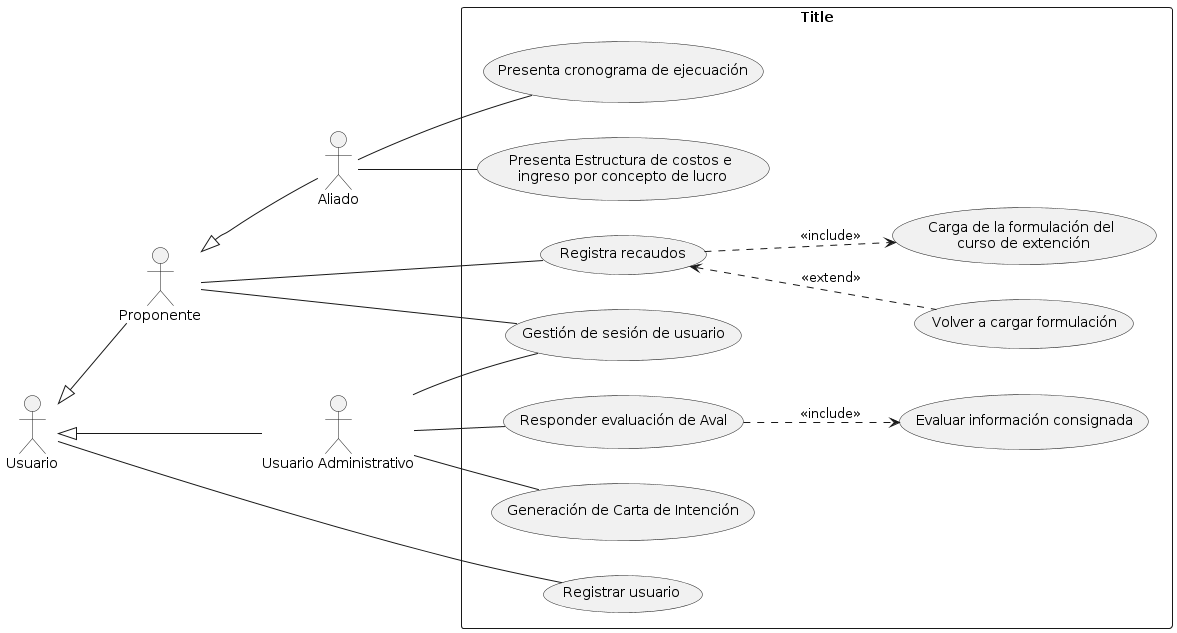

The diagram above was rendered by PlantUML. Its source (embedded in the PNG):
@startuml
'INICIO DE CASO DE USO

'PRIMER ACTOR
actor :Usuario: as Men1
actor :Proponente: as Men2
actor :Usuario Administrativo: as Men3
actor :Aliado: as Men4

Men1 <|-- Men2
Men1 <|-- Men3
Men2 <|-- Men4
left to right direction
'INICIO DEL LIMITE
rectangle Title{
(Registrar usuario) as (UC1)


(Registra recaudos) as (UC3)

'CASO INCLUDE
(Carga de la formulación del\n curso de extención) as (UC5)

(Gestión de sesión de usuario) as (UC2)

'CASO EXTEND
(Volver a cargar formulación) as (UCE1)

(Evaluar información consignada) as (UC6)
(Responder evaluación de Aval) as (UC7)
(Generación de Carta de Intención) as (UC8)

(Presenta cronograma de ejecuación) as (UC9)
(Presenta Estructura de costos e\n ingreso por concepto de lucro) as (UC10)
}

Men1 -- UC1

Men2 -- UC2
Men2 -- UC3
UC3 ..> UC5  : <<include>>

Men3 -- UC2
Men3 -- UC7
UC7 ..> UC6  : <<include>>
Men3 -- UC8

Men4 -- UC9
Men4 -- UC10

UC3 <.. UCE1 : <<extend>>
@enduml